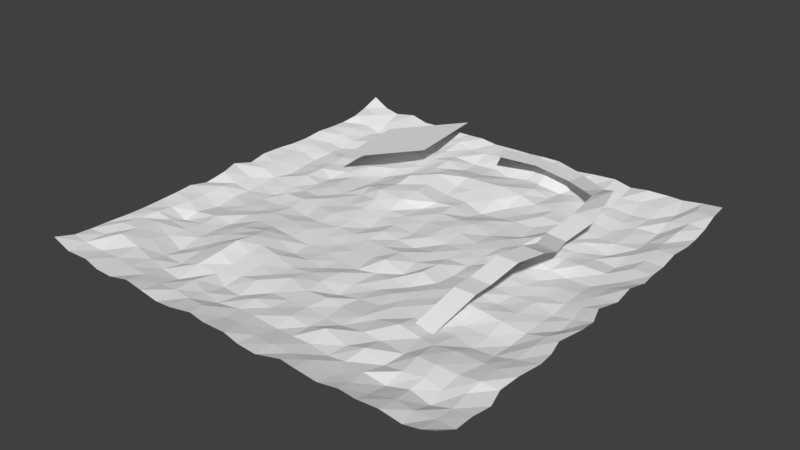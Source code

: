 # Source: mapa001.blend  (saved by Blender 2.77.0; exported with 4.5.12 LTS)
import bpy
from mathutils import Matrix  # noqa: F401  (used for matrix-valued properties, if any)

bpy.ops.wm.read_factory_settings(use_empty=True)
scene = bpy.context.scene
scene.name = 'Scene'

# ---- collections
col_collection_1 = bpy.data.collections.new('Collection 1'); scene.collection.children.link(col_collection_1)

# ---- world
world_world = bpy.data.worlds.new('World'); scene.world = world_world
world_world.color = (0.05088, 0.05088, 0.05088)
world_world.use_sun_shadow = False
world_world.sun_shadow_jitter_overblur = 0.0
world_world.cycles.sampling_method = 'MANUAL'

# ---- meshes
me_plano_001 = bpy.data.meshes.new('Plano.001')
me_plano_001.from_pydata([(-0.3812, -0.3812, 0.0), (0.3812, -0.3812, 0.0), (-0.3812, 0.3812, 0.0), (0.3812, 0.3812, 0.0), (-0.08022, 1.326, 0.4468), (0.6823, 1.326, 0.4468), (0.179, 2.321, 0.4389), (0.9415, 2.321, 0.4389), (-0.04677, 3.433, 0.0), (0.7157, 3.433, -0.06195), (-0.4481, 4.646, -0.2562), (0.3144, 4.646, -0.3181), (-0.1806, 5.842, 0.05304), (0.5819, 5.842, -5.898e-07), (-0.3562, 6.753, 0.05304), (0.4063, 6.753, 0.1758), (-0.5054, 7.506, -2.485e-06), (0.05386, 8.024, 0.1758), (-1.183, 8.083, -0.2031), (-0.6235, 8.601, -0.2031), (-2.1, 8.643, -0.3274), (-1.98, 9.396, -0.3274), (-3.562, 8.679, -0.1515), (-3.83, 9.393, -0.1515), (-4.892, 8.202, 2.698e-05), (-5.159, 8.916, 2.7e-05), (-7.369, 6.923, 2.698e-05), (-7.762, 10.19, 2.7e-05), (-9.304, 4.412, 2.698e-05), (-9.697, 7.677, 2.7e-05), (-0.868, -1.753, -0.8951), (-0.1055, -1.753, -0.8951)], [], [(0, 1, 3, 2), (2, 3, 5, 4), (4, 5, 7, 6), (6, 7, 9, 8), (8, 9, 11, 10), (10, 11, 13, 12), (12, 13, 15, 14), (14, 15, 17, 16), (16, 17, 19, 18), (18, 19, 21, 20), (20, 21, 23, 22), (22, 23, 25, 24), (1, 0, 30, 31), (26, 27, 29, 28)])
me_plano_001.use_remesh_preserve_volume = False
me_plano_001.use_remesh_preserve_attributes = False
me_plano_001.use_mirror_vertex_groups = False
me_plano_001.update()
me_plano = bpy.data.meshes.new('Plano')
me_plano.from_pydata([(-0.9385, -1.021, 0.1021), (0.9915, -1.007, 0.08312), (-0.9637, 0.968, 0.1146), (0.9745, 0.9863, 0.07545), (-0.941, 0.78, 0.07324), (-0.9502, 0.6107, 0.06259), (-0.9496, 0.4316, 0.05982), (-0.9548, 0.2532, 0.06658), (-0.9436, 0.05488, 0.05959), (-0.9454, -0.1101, 0.06846), (-0.9604, -0.3002, 0.06435), (-0.9565, -0.4762, 0.05666), (-0.9458, -0.6625, 0.06079), (-0.9526, -0.8402, 0.06306), (-0.7871, -0.9891, 0.04072), (-0.6184, -1.002, 0.02931), (-0.4383, -0.9985, 0.03586), (-0.2602, -1.007, 0.03345), (-0.08462, -0.9964, 0.03259), (0.1018, -1.003, 0.02212), (0.2894, -0.9791, 0.02635), (0.4827, -1.0, 0.02899), (0.652, -1.0, 0.04074), (0.8475, -0.9985, 0.0342), (0.9892, -0.8214, 0.02879), (0.9759, -0.6503, 0.03041), (0.9984, -0.4452, 0.03503), (0.9713, -0.2884, 0.03658), (0.9902, -0.08814, 0.02712), (0.9927, 0.07984, 0.03379), (0.9953, 0.2802, 0.02541), (0.9855, 0.4504, 0.02131), (0.9918, 0.6416, 0.03486), (0.9839, 0.8081, 0.04446), (0.7887, 0.9898, 0.05049), (0.6258, 0.9809, 0.05238), (0.4501, 0.995, 0.05035), (0.2631, 0.9754, 0.042), (0.06864, 0.9818, 0.05916), (-0.09406, 0.9857, 0.05087), (-0.2816, 0.9814, 0.05877), (-0.4738, 0.9901, 0.04895), (-0.6401, 0.9831, 0.04937), (-0.8319, 0.9871, 0.04817), (-0.8234, -0.7847, 0.06036), (-0.8415, -0.6007, 0.03894), (-0.8246, -0.4506, -0.009266), (-0.8157, -0.2709, -0.007527), (-0.8243, -0.07672, -0.002648), (-0.824, 0.08781, 0.006106), (-0.8221, 0.2781, -0.002383), (-0.8215, 0.4635, 0.002942), (-0.8306, 0.6365, 0.01031), (-0.8208, 0.8263, -0.004846), (-0.6241, -0.7971, 0.01665), (-0.6384, -0.6376, -0.0146), (-0.6463, -0.4675, -0.001705), (-0.6328, -0.2567, 0.005253), (-0.6294, -0.09661, -0.005345), (-0.6297, 0.09509, -0.006793), (-0.644, 0.2713, -0.01667), (-0.6275, 0.465, -0.003403), (-0.6368, 0.6355, -0.004766), (-0.6394, 0.8215, 0.003841), (-0.441, -0.814, -0.001609), (-0.4186, -0.6089, 0.04748), (-0.4127, -0.4285, 0.04675), (-0.4619, -0.2745, 0.007556), (-0.4485, -0.08645, -0.01094), (-0.4554, 0.09824, 0.00891), (-0.4575, 0.2635, -0.0002384), (-0.4455, 0.4527, -0.008216), (-0.4578, 0.632, -0.004508), (-0.4743, 0.8152, -0.008245), (-0.2702, -0.8247, 0.006792), (-0.2701, -0.6418, -0.002587), (-0.2678, -0.4481, 0.01544), (-0.2595, -0.2671, -0.01385), (-0.2621, -0.07552, -0.00529), (-0.279, 0.1014, 0.01324), (-0.311, 0.2334, 0.04502), (-0.2842, 0.4189, 0.05688), (-0.2863, 0.609, 0.0263), (-0.3012, 0.7905, 0.01885), (-0.09822, -0.8135, -0.002098), (-0.08843, -0.6427, -0.008207), (-0.08471, -0.4456, -0.00279), (-0.07465, -0.272, -0.01889), (-0.09307, -0.08316, -0.006262), (-0.09422, 0.08549, -0.0027), (-0.1075, 0.2882, -0.006971), (-0.09379, 0.4547, 0.00241), (-0.09514, 0.6085, 0.0363), (-0.08591, 0.826, 0.0009789), (0.1072, -0.8123, -0.008298), (0.08762, -0.6416, -0.003182), (0.09151, -0.4716, -0.02638), (0.1031, -0.2617, -0.01879), (0.08542, -0.08783, -5.295e-05), (0.09056, 0.08649, 0.000722), (0.1056, 0.281, 0.009255), (0.1023, 0.4446, -0.02667), (0.06716, 0.6271, 0.03599), (0.09406, 0.8216, 0.003237), (0.2682, -0.8099, -0.00631), (0.2652, -0.6422, -0.01179), (0.2831, -0.451, -0.008237), (0.2765, -0.2727, -0.01308), (0.278, -0.0861, 0.01079), (0.2752, 0.09325, 8.379e-05), (0.2755, 0.2654, -0.003986), (0.2807, 0.447, -0.007024), (0.2682, 0.6226, 0.005138), (0.2701, 0.8169, -0.01228), (0.4419, -0.8178, -0.000996), (0.4458, -0.6338, -0.006652), (0.4554, -0.4477, 0.002693), (0.4351, -0.2893, 0.008837), (0.4681, -0.09813, 0.0108), (0.4363, 0.07931, 0.003853), (0.4526, 0.2533, 0.01855), (0.4541, 0.4665, -0.002107), (0.4596, 0.6378, -0.005967), (0.4676, 0.8052, 0.008492), (0.6344, -0.8255, -0.0119), (0.6475, -0.6725, 0.03422), (0.6425, -0.4503, 0.002259), (0.6276, -0.2896, 0.03214), (0.6417, -0.08971, 0.005048), (0.6402, 0.08402, -0.006758), (0.6363, 0.2772, 0.006325), (0.62, 0.4469, 0.006515), (0.6434, 0.6362, -0.007398), (0.6446, 0.815, -0.001836), (0.8225, -0.8228, -0.005049), (0.8216, -0.6663, 0.03069), (0.8195, -0.4613, -0.00188), (0.8247, -0.2752, 0.001552), (0.8254, -0.09663, -0.007832), (0.8217, 0.09749, -0.000254), (0.8266, 0.2852, 0.004647), (0.8234, 0.4574, 0.01122), (0.814, 0.6282, -0.00538), (0.8157, 0.8075, 0.0243), (-0.9366, -0.929, 0.07661), (0.9233, -0.9998, 0.05169), (0.9835, 0.8847, 0.07512), (-0.8971, 0.9772, 0.06824), (-0.9635, 0.8786, 0.08055), (-0.9549, 0.7076, 0.0585), (-0.9481, 0.5212, 0.06911), (-0.9479, 0.3323, 0.06277), (-0.9545, 0.1456, 0.07001), (-0.9721, -0.02406, 0.07319), (-0.952, -0.2133, 0.0497), (-0.9535, -0.3852, 0.0624), (-0.9498, -0.5747, 0.05777), (-0.9581, -0.7647, 0.05826), (-0.8692, -1.011, 0.05837), (-0.6999, -1.003, 0.03208), (-0.5313, -0.9908, 0.04201), (-0.3454, -0.9988, 0.02036), (-0.1658, -0.9874, 0.03733), (0.02557, -0.9975, 0.03599), (0.1947, -1.009, 0.02206), (0.3697, -0.9952, 0.03457), (0.5665, -0.9878, 0.0352), (0.7536, -1.002, 0.05059), (0.997, -0.9154, 0.03866), (0.9992, -0.7333, 0.02369), (0.9851, -0.5602, 0.03916), (0.9898, -0.3665, 0.03111), (1.001, -0.1803, 0.04534), (0.963, -0.007717, 0.03424), (0.988, 0.1753, 0.04751), (0.9867, 0.3598, 0.02405), (0.9827, 0.5435, 0.03607), (0.9843, 0.725, 0.02954), (0.8827, 0.9947, 0.06228), (0.721, 0.9949, 0.04844), (0.5331, 0.9919, 0.03495), (0.3438, 0.9861, 0.04618), (0.1505, 0.9942, 0.05493), (-0.01905, 0.9993, 0.04493), (-0.2064, 0.9839, 0.04747), (-0.3658, 0.9841, 0.0537), (-0.5571, 0.9988, 0.04514), (-0.7311, 0.9931, 0.06459), (-0.8315, 0.8993, 0.02304), (-0.8169, -0.89, 0.02836), (-0.8349, -0.6971, 0.04767), (-0.8347, -0.5247, 0.02027), (-0.8218, -0.3865, 0.009596), (-0.8222, -0.1649, 1.419e-06), (-0.8269, -0.004503, 0.0008552), (-0.8123, 0.177, -0.00553), (-0.8313, 0.3586, -0.002542), (-0.8294, 0.5509, -0.003315), (-0.8308, 0.735, 0.005875), (-0.6281, 0.9027, 0.01981), (-0.6273, -0.9041, 0.02844), (-0.6299, -0.7233, -0.0003876), (-0.644, -0.5347, 0.00189), (-0.6444, -0.3574, -0.006699), (-0.6443, -0.1907, -0.00621), (-0.6506, -0.008225, 0.01074), (-0.6359, 0.1883, -0.007303), (-0.6208, 0.3552, 0.0004648), (-0.6433, 0.5375, -0.004531), (-0.6436, 0.7246, -0.01102), (-0.461, 0.907, 0.02067), (-0.4403, -0.9001, 0.01829), (-0.4403, -0.7091, 0.02423), (-0.4152, -0.5216, 0.06086), (-0.4351, -0.3507, 0.03116), (-0.4517, -0.182, 0.006685), (-0.4604, 0.005106, 0.001077), (-0.4647, 0.1654, 0.001344), (-0.4485, 0.3664, -0.006228), (-0.461, 0.5368, 0.001866), (-0.4511, 0.7187, 0.004796), (-0.2924, 0.8962, 0.02396), (-0.2721, -0.9043, 0.02017), (-0.276, -0.7258, -0.0145), (-0.264, -0.5473, 0.007248), (-0.2564, -0.3605, -0.0132), (-0.255, -0.1792, -0.01019), (-0.2653, -0.00136, 0.0009395), (-0.2816, 0.176, 0.02806), (-0.2869, 0.3321, 0.04295), (-0.301, 0.5186, 0.02365), (-0.2845, 0.7124, 0.03307), (-0.08834, 0.9016, 0.03741), (-0.07626, -0.8968, 0.009576), (-0.09326, -0.7345, 0.008368), (-0.09863, -0.5373, 0.008436), (-0.09358, -0.3682, -0.01884), (-0.08597, -0.1842, -0.01239), (-0.08858, -0.001751, 0.003536), (-0.1002, 0.1749, 6.003e-05), (-0.07239, 0.3545, 0.009014), (-0.1021, 0.5336, 0.01357), (-0.1086, 0.7225, 0.006466), (0.0977, 0.9004, 0.03405), (0.09773, -0.9137, 0.0111), (0.09335, -0.7365, 0.005923), (0.1072, -0.5434, 0.0006936), (0.0926, -0.3875, -0.01852), (0.08594, -0.1887, 0.008139), (0.08299, 0.0003613, -0.02008), (0.1024, 0.1871, 0.009906), (0.08792, 0.3669, -0.0145), (0.1026, 0.5421, 0.007624), (0.08292, 0.7019, 0.0211), (0.2759, 0.8953, 0.02692), (0.2718, -0.9128, 0.00778), (0.2658, -0.727, 0.01779), (0.2843, -0.5657, -0.003263), (0.2796, -0.361, 0.001527), (0.2702, -0.1761, 0.01385), (0.2632, -0.006329, -0.004475), (0.2789, 0.169, 0.003353), (0.2772, 0.3632, -0.007791), (0.2795, 0.5412, -0.008464), (0.2704, 0.7321, -0.003133), (0.4526, 0.8969, 0.03128), (0.4846, -0.9022, 0.009319), (0.4567, -0.7277, 0.01549), (0.4502, -0.5367, 0.01811), (0.4411, -0.363, 0.01303), (0.449, -0.1882, 0.01282), (0.4461, -0.005682, 0.01628), (0.4596, 0.1737, 0.02872), (0.469, 0.3422, 0.02603), (0.4577, 0.5532, -0.0006268), (0.4492, 0.7237, -0.0005633), (0.6278, 0.9098, 0.0219), (0.6466, -0.92, 0.01475), (0.6498, -0.7573, 0.017), (0.6269, -0.56, 0.01337), (0.6223, -0.38, 0.005042), (0.6302, -0.1778, 0.00597), (0.6277, 7.241e-05, 0.002506), (0.6375, 0.1749, 0.001069), (0.6424, 0.3672, 0.0003128), (0.6455, 0.552, -0.007701), (0.6473, 0.7207, 0.00132), (0.8128, 0.8931, 0.02408), (0.8253, -0.9164, 0.02977), (0.8143, -0.7546, 0.0131), (0.8408, -0.5484, 0.02265), (0.8199, -0.3613, -0.008818), (0.8243, -0.1748, 0.0007597), (0.8196, -0.006259, -0.001077), (0.8167, 0.177, -0.009514), (0.8209, 0.3658, -0.00587), (0.8202, 0.5497, 0.0008077), (0.8162, 0.7317, -0.002448), (-0.892, -0.8187, 0.04916), (-0.8951, -0.6332, 0.05159), (-0.8896, -0.4665, 0.0421), (-0.8805, -0.2918, 0.03753), (-0.8839, -0.1059, 0.02676), (-0.8798, 0.07415, 0.04339), (-0.8908, 0.2577, 0.03744), (-0.8862, 0.4434, 0.03004), (-0.8794, 0.6275, 0.03109), (-0.8882, 0.8032, 0.03026), (-0.727, -0.7829, 0.03449), (-0.7389, -0.6183, 0.01476), (-0.7104, -0.4477, 0.007816), (-0.7377, -0.2782, -0.001038), (-0.7258, -0.08831, -0.009446), (-0.7143, 0.07718, -0.006223), (-0.7171, 0.2934, 0.0111), (-0.7278, 0.4524, 0.01114), (-0.7224, 0.6453, -0.01446), (-0.7234, 0.8326, -0.0005585), (-0.5401, -0.8063, 0.004887), (-0.5276, -0.6196, 0.01513), (-0.5475, -0.4553, 0.01921), (-0.5547, -0.2711, 0.005766), (-0.5484, -0.07977, 0.001286), (-0.5533, 0.08313, -0.005456), (-0.5555, 0.2676, 0.00414), (-0.5617, 0.465, 0.006839), (-0.5428, 0.6318, -0.003958), (-0.5403, 0.821, 0.002562), (-0.3578, -0.8, 0.02167), (-0.3445, -0.6175, 0.0152), (-0.3522, -0.4479, 0.02959), (-0.3507, -0.276, -0.001157), (-0.362, -0.1007, -0.004325), (-0.3643, 0.08193, 0.006532), (-0.3884, 0.2676, 0.02553), (-0.3771, 0.4364, 0.01522), (-0.367, 0.6207, 0.009049), (-0.3786, 0.8137, 0.01991), (-0.1957, -0.8318, -0.005444), (-0.1881, -0.6352, 0.01027), (-0.1667, -0.4655, -0.0007486), (-0.1663, -0.2687, -0.01498), (-0.1754, -0.08526, -0.006272), (-0.1868, 0.1019, -0.002896), (-0.1886, 0.2463, 0.03109), (-0.1927, 0.4369, 0.032), (-0.1982, 0.6247, 0.03352), (-0.2001, 0.8134, -0.0002284), (-0.01746, -0.8141, 0.0009941), (0.001102, -0.6466, -0.004948), (-0.002185, -0.4677, -0.0008668), (0.02144, -0.2833, -0.01983), (-0.005395, -0.09043, -0.006354), (0.005745, 0.08755, -0.01128), (0.003353, 0.2847, 0.007786), (0.003299, 0.4653, -0.006598), (-0.01663, 0.6162, 0.03567), (0.002596, 0.8034, -0.006387), (0.1852, -0.8144, -0.004911), (0.1837, -0.6382, -0.01539), (0.1844, -0.4531, -0.01772), (0.1872, -0.2726, -0.006602), (0.1783, -0.1145, -0.005119), (0.1809, 0.09469, -0.007249), (0.1772, 0.2829, 0.01162), (0.1949, 0.4529, -0.02094), (0.1846, 0.6367, 0.02105), (0.1621, 0.803, 0.00851), (0.3622, -0.8217, -0.0094), (0.3692, -0.6389, 0.001604), (0.3458, -0.4417, 0.003766), (0.3485, -0.286, 0.00509), (0.3595, -0.0905, -0.01084), (0.3694, 0.08794, 0.0008416), (0.3708, 0.2687, 0.01085), (0.3643, 0.4616, -0.01193), (0.3628, 0.6369, 0.003157), (0.3606, 0.8192, 0.004176), (0.535, -0.8293, 0.002687), (0.5699, -0.6509, -0.0007391), (0.5398, -0.4517, -0.004328), (0.5475, -0.274, 0.03247), (0.5472, -0.08607, 0.006322), (0.5387, 0.09273, 0.009441), (0.5429, 0.262, 0.01952), (0.5508, 0.4496, -0.004232), (0.544, 0.6493, -0.00282), (0.5366, 0.816, 0.003551), (0.7247, -0.8087, 0.004913), (0.7303, -0.6799, 0.03921), (0.7265, -0.4688, -0.002514), (0.7292, -0.2905, 0.02206), (0.7344, -0.08617, 0.00813), (0.7278, 0.08543, -0.003277), (0.7204, 0.2688, 0.01329), (0.7383, 0.4522, -0.01586), (0.7302, 0.6303, 0.002749), (0.7289, 0.8175, 0.005183), (0.9057, -0.8158, 0.01623), (0.9083, -0.6656, 0.04262), (0.9063, -0.4528, 0.01697), (0.9096, -0.2743, 0.02386), (0.909, -0.0908, 0.003644), (0.8977, 0.08021, 0.01816), (0.9111, 0.2681, 0.006189), (0.9046, 0.4516, 0.01868), (0.8914, 0.6309, 0.01996), (0.9077, 0.8155, 0.04359), (0.9077, 0.7331, 0.04156), (0.9029, 0.5442, 0.03049), (0.9023, 0.3648, 0.02018), (0.8919, 0.1667, 0.01222), (0.8897, -0.00655, 0.01123), (0.9114, -0.1796, 0.001786), (0.911, -0.3616, 0.02607), (0.904, -0.5605, 0.03402), (0.8964, -0.728, 0.02403), (0.9092, -0.9029, 0.02814), (0.7141, 0.717, 0.0002139), (0.7252, 0.532, 0.00084), (0.726, 0.369, -5.398e-05), (0.7075, 0.1804, -0.01434), (0.731, -0.007539, -0.002211), (0.7328, -0.1944, 0.014), (0.7326, -0.3798, 0.004122), (0.7191, -0.555, 0.02674), (0.7361, -0.7468, 0.02524), (0.7456, -0.9066, 0.02986), (0.5315, 0.731, 0.006328), (0.5528, 0.5433, -0.00129), (0.5342, 0.358, 0.004438), (0.5499, 0.1807, 0.02947), (0.5477, 0.007274, 0.01073), (0.5353, -0.1865, 0.02266), (0.5453, -0.3491, 0.01634), (0.5547, -0.5387, 0.002133), (0.5535, -0.7382, -0.0108), (0.5598, -0.9155, 0.01588), (0.35, 0.7212, 0.008053), (0.355, 0.5448, 0.005527), (0.3821, 0.3606, -0.01286), (0.3864, 0.1783, 0.01044), (0.3575, 0.005584, -0.007836), (0.3495, -0.1888, -0.004949), (0.3396, -0.3761, 0.001462), (0.3485, -0.5346, -0.003547), (0.3778, -0.7426, -0.002368), (0.3619, -0.912, 0.01928), (0.1896, 0.7166, 0.02508), (0.1724, 0.547, -0.0161), (0.1967, 0.3702, 0.001299), (0.1775, 0.1886, 0.005706), (0.1835, -0.01104, 0.0003492), (0.1925, -0.1974, -0.01876), (0.1937, -0.3495, -0.01922), (0.171, -0.5402, -0.01441), (0.18, -0.7245, -0.01156), (0.1899, -0.9203, 0.01621), (0.00044, 0.7021, 0.02549), (-0.01789, 0.5493, 0.01663), (-0.0002359, 0.3787, 0.007243), (-0.0009195, 0.1946, -0.001834), (-0.003105, 0.003134, -0.01157), (0.01633, -0.1782, -0.01103), (0.01046, -0.3672, -0.001239), (0.003446, -0.558, -0.0001182), (-0.01347, -0.7305, -0.0031), (-2.267e-06, -0.8914, 0.01157), (-0.195, 0.7191, 0.004161), (-0.2098, 0.5282, 0.04926), (-0.1832, 0.3449, 0.03879), (-0.1866, 0.1665, 0.0052), (-0.1724, 0.01486, -0.01643), (-0.1691, -0.1816, -0.01788), (-0.1662, -0.3661, -0.009369), (-0.1828, -0.5545, 0.0001879), (-0.1779, -0.7378, -0.01079), (-0.1831, -0.9115, 0.02558), (-0.3846, 0.7066, 0.01648), (-0.3782, 0.5222, 0.002026), (-0.3899, 0.3489, 0.0102), (-0.3793, 0.1973, 0.01277), (-0.364, -0.01757, 0.007614), (-0.3477, -0.193, 0.0023), (-0.3522, -0.3505, 0.01496), (-0.3475, -0.5197, 0.02684), (-0.3494, -0.6976, 0.00659), (-0.3518, -0.9032, 0.02619), (-0.5494, 0.7212, -7.779e-05), (-0.5552, 0.558, -0.01013), (-0.5526, 0.3508, -0.002277), (-0.5482, 0.1854, 0.005015), (-0.5542, 0.001965, 0.009844), (-0.557, -0.1737, 0.007018), (-0.554, -0.3778, 0.01969), (-0.5409, -0.5379, 0.011), (-0.5238, -0.7281, 0.001336), (-0.5374, -0.8932, 0.0202), (-0.7224, 0.7513, 9.965e-05), (-0.7259, 0.5611, -0.004728), (-0.726, 0.3729, 0.006101), (-0.717, 0.1926, 0.01184), (-0.7206, -0.01165, -0.01698), (-0.7201, -0.1856, -0.004198), (-0.7243, -0.3673, 0.01264), (-0.7172, -0.5305, 0.01078), (-0.7395, -0.7001, 0.02854), (-0.7133, -0.8892, 0.03104), (-0.8918, 0.7077, 0.04256), (-0.8829, 0.5326, 0.01798), (-0.8877, 0.3512, 0.02645), (-0.896, 0.1588, 0.04735), (-0.8834, -0.01622, 0.02606), (-0.8786, -0.1834, 0.04297), (-0.8758, -0.3785, 0.04107), (-0.8849, -0.5446, 0.05194), (-0.8982, -0.7168, 0.06071), (-0.8842, -0.9168, 0.05443), (0.7357, 0.9005, 0.02998), (0.5349, 0.8978, 0.01819), (0.3447, 0.9062, 0.01677), (0.1571, 0.8986, 0.04782), (-0.004775, 0.8923, 0.03124), (-0.1994, 0.8936, 0.02977), (-0.3724, 0.9059, 0.03915), (-0.5463, 0.9045, 0.03598), (-0.7177, 0.9126, 0.03091), (-0.8852, 0.9023, 0.05353), (0.8887, 0.9043, 0.06052)], [], [(528, 146, 3, 178), (527, 188, 43, 147), (526, 199, 42, 187), (525, 210, 41, 186), (524, 221, 40, 185), (523, 232, 39, 184), (522, 243, 38, 183), (521, 254, 37, 182), (520, 265, 36, 181), (519, 276, 35, 180), (518, 287, 34, 179), (517, 189, 44, 298), (516, 190, 45, 299), (515, 191, 46, 300), (514, 192, 47, 301), (513, 193, 48, 302), (512, 194, 49, 303), (511, 195, 50, 304), (510, 196, 51, 305), (509, 197, 52, 306), (508, 198, 53, 307), (507, 200, 54, 308), (506, 201, 55, 309), (505, 202, 56, 310), (504, 203, 57, 311), (503, 204, 58, 312), (502, 205, 59, 313), (501, 206, 60, 314), (500, 207, 61, 315), (499, 208, 62, 316), (498, 209, 63, 317), (497, 211, 64, 318), (496, 212, 65, 319), (495, 213, 66, 320), (494, 214, 67, 321), (493, 215, 68, 322), (492, 216, 69, 323), (491, 217, 70, 324), (490, 218, 71, 325), (489, 219, 72, 326), (488, 220, 73, 327), (487, 222, 74, 328), (486, 223, 75, 329), (485, 224, 76, 330), (484, 225, 77, 331), (483, 226, 78, 332), (482, 227, 79, 333), (481, 228, 80, 334), (480, 229, 81, 335), (479, 230, 82, 336), (478, 231, 83, 337), (477, 233, 84, 338), (476, 234, 85, 339), (475, 235, 86, 340), (474, 236, 87, 341), (473, 237, 88, 342), (472, 238, 89, 343), (471, 239, 90, 344), (470, 240, 91, 345), (469, 241, 92, 346), (468, 242, 93, 347), (467, 244, 94, 348), (466, 245, 95, 349), (465, 246, 96, 350), (464, 247, 97, 351), (463, 248, 98, 352), (462, 249, 99, 353), (461, 250, 100, 354), (460, 251, 101, 355), (459, 252, 102, 356), (458, 253, 103, 357), (457, 255, 104, 358), (456, 256, 105, 359), (455, 257, 106, 360), (454, 258, 107, 361), (453, 259, 108, 362), (452, 260, 109, 363), (451, 261, 110, 364), (450, 262, 111, 365), (449, 263, 112, 366), (448, 264, 113, 367), (447, 266, 114, 368), (446, 267, 115, 369), (445, 268, 116, 370), (444, 269, 117, 371), (443, 270, 118, 372), (442, 271, 119, 373), (441, 272, 120, 374), (440, 273, 121, 375), (439, 274, 122, 376), (438, 275, 123, 377), (437, 277, 124, 378), (436, 278, 125, 379), (435, 279, 126, 380), (434, 280, 127, 381), (433, 281, 128, 382), (432, 282, 129, 383), (431, 283, 130, 384), (430, 284, 131, 385), (429, 285, 132, 386), (428, 286, 133, 387), (427, 288, 134, 388), (426, 289, 135, 389), (425, 290, 136, 390), (424, 291, 137, 391), (423, 292, 138, 392), (422, 293, 139, 393), (421, 294, 140, 394), (420, 295, 141, 395), (419, 296, 142, 396), (418, 297, 143, 397), (417, 168, 24, 398), (416, 169, 25, 399), (415, 170, 26, 400), (414, 171, 27, 401), (413, 172, 28, 402), (412, 173, 29, 403), (411, 174, 30, 404), (410, 175, 31, 405), (409, 176, 32, 406), (408, 177, 33, 407), (297, 408, 407, 143), (142, 406, 408, 297), (406, 32, 177, 408), (296, 409, 406, 142), (141, 405, 409, 296), (405, 31, 176, 409), (295, 410, 405, 141), (140, 404, 410, 295), (404, 30, 175, 410), (294, 411, 404, 140), (139, 403, 411, 294), (403, 29, 174, 411), (293, 412, 403, 139), (138, 402, 412, 293), (402, 28, 173, 412), (292, 413, 402, 138), (137, 401, 413, 292), (401, 27, 172, 413), (291, 414, 401, 137), (136, 400, 414, 291), (400, 26, 171, 414), (290, 415, 400, 136), (135, 399, 415, 290), (399, 25, 170, 415), (289, 416, 399, 135), (134, 398, 416, 289), (398, 24, 169, 416), (288, 417, 398, 134), (23, 145, 417, 288), (145, 1, 168, 417), (286, 418, 397, 133), (132, 396, 418, 286), (396, 142, 297, 418), (285, 419, 396, 132), (131, 395, 419, 285), (395, 141, 296, 419), (284, 420, 395, 131), (130, 394, 420, 284), (394, 140, 295, 420), (283, 421, 394, 130), (129, 393, 421, 283), (393, 139, 294, 421), (282, 422, 393, 129), (128, 392, 422, 282), (392, 138, 293, 422), (281, 423, 392, 128), (127, 391, 423, 281), (391, 137, 292, 423), (280, 424, 391, 127), (126, 390, 424, 280), (390, 136, 291, 424), (279, 425, 390, 126), (125, 389, 425, 279), (389, 135, 290, 425), (278, 426, 389, 125), (124, 388, 426, 278), (388, 134, 289, 426), (277, 427, 388, 124), (22, 167, 427, 277), (167, 23, 288, 427), (275, 428, 387, 123), (122, 386, 428, 275), (386, 132, 286, 428), (274, 429, 386, 122), (121, 385, 429, 274), (385, 131, 285, 429), (273, 430, 385, 121), (120, 384, 430, 273), (384, 130, 284, 430), (272, 431, 384, 120), (119, 383, 431, 272), (383, 129, 283, 431), (271, 432, 383, 119), (118, 382, 432, 271), (382, 128, 282, 432), (270, 433, 382, 118), (117, 381, 433, 270), (381, 127, 281, 433), (269, 434, 381, 117), (116, 380, 434, 269), (380, 126, 280, 434), (268, 435, 380, 116), (115, 379, 435, 268), (379, 125, 279, 435), (267, 436, 379, 115), (114, 378, 436, 267), (378, 124, 278, 436), (266, 437, 378, 114), (21, 166, 437, 266), (166, 22, 277, 437), (264, 438, 377, 113), (112, 376, 438, 264), (376, 122, 275, 438), (263, 439, 376, 112), (111, 375, 439, 263), (375, 121, 274, 439), (262, 440, 375, 111), (110, 374, 440, 262), (374, 120, 273, 440), (261, 441, 374, 110), (109, 373, 441, 261), (373, 119, 272, 441), (260, 442, 373, 109), (108, 372, 442, 260), (372, 118, 271, 442), (259, 443, 372, 108), (107, 371, 443, 259), (371, 117, 270, 443), (258, 444, 371, 107), (106, 370, 444, 258), (370, 116, 269, 444), (257, 445, 370, 106), (105, 369, 445, 257), (369, 115, 268, 445), (256, 446, 369, 105), (104, 368, 446, 256), (368, 114, 267, 446), (255, 447, 368, 104), (20, 165, 447, 255), (165, 21, 266, 447), (253, 448, 367, 103), (102, 366, 448, 253), (366, 112, 264, 448), (252, 449, 366, 102), (101, 365, 449, 252), (365, 111, 263, 449), (251, 450, 365, 101), (100, 364, 450, 251), (364, 110, 262, 450), (250, 451, 364, 100), (99, 363, 451, 250), (363, 109, 261, 451), (249, 452, 363, 99), (98, 362, 452, 249), (362, 108, 260, 452), (248, 453, 362, 98), (97, 361, 453, 248), (361, 107, 259, 453), (247, 454, 361, 97), (96, 360, 454, 247), (360, 106, 258, 454), (246, 455, 360, 96), (95, 359, 455, 246), (359, 105, 257, 455), (245, 456, 359, 95), (94, 358, 456, 245), (358, 104, 256, 456), (244, 457, 358, 94), (19, 164, 457, 244), (164, 20, 255, 457), (242, 458, 357, 93), (92, 356, 458, 242), (356, 102, 253, 458), (241, 459, 356, 92), (91, 355, 459, 241), (355, 101, 252, 459), (240, 460, 355, 91), (90, 354, 460, 240), (354, 100, 251, 460), (239, 461, 354, 90), (89, 353, 461, 239), (353, 99, 250, 461), (238, 462, 353, 89), (88, 352, 462, 238), (352, 98, 249, 462), (237, 463, 352, 88), (87, 351, 463, 237), (351, 97, 248, 463), (236, 464, 351, 87), (86, 350, 464, 236), (350, 96, 247, 464), (235, 465, 350, 86), (85, 349, 465, 235), (349, 95, 246, 465), (234, 466, 349, 85), (84, 348, 466, 234), (348, 94, 245, 466), (233, 467, 348, 84), (18, 163, 467, 233), (163, 19, 244, 467), (231, 468, 347, 83), (82, 346, 468, 231), (346, 92, 242, 468), (230, 469, 346, 82), (81, 345, 469, 230), (345, 91, 241, 469), (229, 470, 345, 81), (80, 344, 470, 229), (344, 90, 240, 470), (228, 471, 344, 80), (79, 343, 471, 228), (343, 89, 239, 471), (227, 472, 343, 79), (78, 342, 472, 227), (342, 88, 238, 472), (226, 473, 342, 78), (77, 341, 473, 226), (341, 87, 237, 473), (225, 474, 341, 77), (76, 340, 474, 225), (340, 86, 236, 474), (224, 475, 340, 76), (75, 339, 475, 224), (339, 85, 235, 475), (223, 476, 339, 75), (74, 338, 476, 223), (338, 84, 234, 476), (222, 477, 338, 74), (17, 162, 477, 222), (162, 18, 233, 477), (220, 478, 337, 73), (72, 336, 478, 220), (336, 82, 231, 478), (219, 479, 336, 72), (71, 335, 479, 219), (335, 81, 230, 479), (218, 480, 335, 71), (70, 334, 480, 218), (334, 80, 229, 480), (217, 481, 334, 70), (69, 333, 481, 217), (333, 79, 228, 481), (216, 482, 333, 69), (68, 332, 482, 216), (332, 78, 227, 482), (215, 483, 332, 68), (67, 331, 483, 215), (331, 77, 226, 483), (214, 484, 331, 67), (66, 330, 484, 214), (330, 76, 225, 484), (213, 485, 330, 66), (65, 329, 485, 213), (329, 75, 224, 485), (212, 486, 329, 65), (64, 328, 486, 212), (328, 74, 223, 486), (211, 487, 328, 64), (16, 161, 487, 211), (161, 17, 222, 487), (209, 488, 327, 63), (62, 326, 488, 209), (326, 72, 220, 488), (208, 489, 326, 62), (61, 325, 489, 208), (325, 71, 219, 489), (207, 490, 325, 61), (60, 324, 490, 207), (324, 70, 218, 490), (206, 491, 324, 60), (59, 323, 491, 206), (323, 69, 217, 491), (205, 492, 323, 59), (58, 322, 492, 205), (322, 68, 216, 492), (204, 493, 322, 58), (57, 321, 493, 204), (321, 67, 215, 493), (203, 494, 321, 57), (56, 320, 494, 203), (320, 66, 214, 494), (202, 495, 320, 56), (55, 319, 495, 202), (319, 65, 213, 495), (201, 496, 319, 55), (54, 318, 496, 201), (318, 64, 212, 496), (200, 497, 318, 54), (15, 160, 497, 200), (160, 16, 211, 497), (198, 498, 317, 53), (52, 316, 498, 198), (316, 62, 209, 498), (197, 499, 316, 52), (51, 315, 499, 197), (315, 61, 208, 499), (196, 500, 315, 51), (50, 314, 500, 196), (314, 60, 207, 500), (195, 501, 314, 50), (49, 313, 501, 195), (313, 59, 206, 501), (194, 502, 313, 49), (48, 312, 502, 194), (312, 58, 205, 502), (193, 503, 312, 48), (47, 311, 503, 193), (311, 57, 204, 503), (192, 504, 311, 47), (46, 310, 504, 192), (310, 56, 203, 504), (191, 505, 310, 46), (45, 309, 505, 191), (309, 55, 202, 505), (190, 506, 309, 45), (44, 308, 506, 190), (308, 54, 201, 506), (189, 507, 308, 44), (14, 159, 507, 189), (159, 15, 200, 507), (149, 508, 307, 4), (5, 306, 508, 149), (306, 52, 198, 508), (150, 509, 306, 5), (6, 305, 509, 150), (305, 51, 197, 509), (151, 510, 305, 6), (7, 304, 510, 151), (304, 50, 196, 510), (152, 511, 304, 7), (8, 303, 511, 152), (303, 49, 195, 511), (153, 512, 303, 8), (9, 302, 512, 153), (302, 48, 194, 512), (154, 513, 302, 9), (10, 301, 513, 154), (301, 47, 193, 513), (155, 514, 301, 10), (11, 300, 514, 155), (300, 46, 192, 514), (156, 515, 300, 11), (12, 299, 515, 156), (299, 45, 191, 515), (157, 516, 299, 12), (13, 298, 516, 157), (298, 44, 190, 516), (144, 517, 298, 13), (0, 158, 517, 144), (158, 14, 189, 517), (276, 518, 179, 35), (133, 397, 518, 276), (397, 143, 287, 518), (265, 519, 180, 36), (123, 387, 519, 265), (387, 133, 276, 519), (254, 520, 181, 37), (113, 377, 520, 254), (377, 123, 265, 520), (243, 521, 182, 38), (103, 367, 521, 243), (367, 113, 254, 521), (232, 522, 183, 39), (93, 357, 522, 232), (357, 103, 243, 522), (221, 523, 184, 40), (83, 347, 523, 221), (347, 93, 232, 523), (210, 524, 185, 41), (73, 337, 524, 210), (337, 83, 221, 524), (199, 525, 186, 42), (63, 327, 525, 199), (327, 73, 210, 525), (188, 526, 187, 43), (53, 317, 526, 188), (317, 63, 199, 526), (148, 527, 147, 2), (4, 307, 527, 148), (307, 53, 188, 527), (287, 528, 178, 34), (143, 407, 528, 287), (407, 33, 146, 528)])
me_plano.use_remesh_preserve_volume = False
me_plano.use_remesh_preserve_attributes = False
me_plano.use_mirror_vertex_groups = False
me_plano.update()

# ---- objects
ob_plano_001 = bpy.data.objects.new('Plano.001', me_plano_001)
ob_plano = bpy.data.objects.new('Plano', me_plano)

# ---- transforms, parenting, visibility, modifiers, constraints
ob_plano_001.location = (4.648, -2.177, 0.8663)
ob_plano_001.lineart.crease_threshold = 0.0
ob_plano.location = (0.0, 0.0, 0.0)
ob_plano.scale = (7.975, 7.975, 7.975)
ob_plano.lineart.crease_threshold = 0.0

# ---- collection membership
col_collection_1.objects.link(ob_plano_001)
col_collection_1.objects.link(ob_plano)

# ---- scene / render settings (as saved in the file)
scene.frame_start = 1; scene.frame_end = 250; scene.frame_set(1)
scene.render.engine = 'BLENDER_EEVEE_NEXT'
scene.render.resolution_percentage = 50
scene.render.dither_intensity = 0.0
scene.cycles.use_denoising = False
scene.cycles.samples = 128
scene.cycles.sampling_pattern = 'TABULATED_SOBOL'
scene.cycles.light_sampling_threshold = 0.0
scene.cycles.use_adaptive_sampling = False
scene.cycles.use_light_tree = False
scene.cycles.blur_glossy = 0.0
scene.cycles.sample_clamp_indirect = 0.0
scene.view_settings.view_transform = 'Standard'
bpy.context.view_layer.update()

# ---- added for rendering (the .blend has no active camera and no usable light): camera, sun
cam_auto = bpy.data.cameras.new('AutoCamera')
cam_auto.lens = 50.0
cam_auto.sensor_width = 36.0
cam_auto.clip_end = 1000.0
ob_auto_camera = bpy.data.objects.new('AutoCamera', cam_auto)
scene.collection.objects.link(ob_auto_camera)
ob_auto_camera.location = (21.0243, -25.1564, 17.2783)
ob_auto_camera.rotation_euler = (1.09748, -7.21219e-08, 0.694738)
scene.camera = ob_auto_camera
light_auto_sun = bpy.data.lights.new('AutoSun', 'SUN')
light_auto_sun.energy = 3.0
light_auto_sun.angle = 0.0523599
ob_auto_sun = bpy.data.objects.new('AutoSun', light_auto_sun)
scene.collection.objects.link(ob_auto_sun)
ob_auto_sun.rotation_euler = (0.872665, 0.174533, 0.523599)
bpy.context.view_layer.update()
